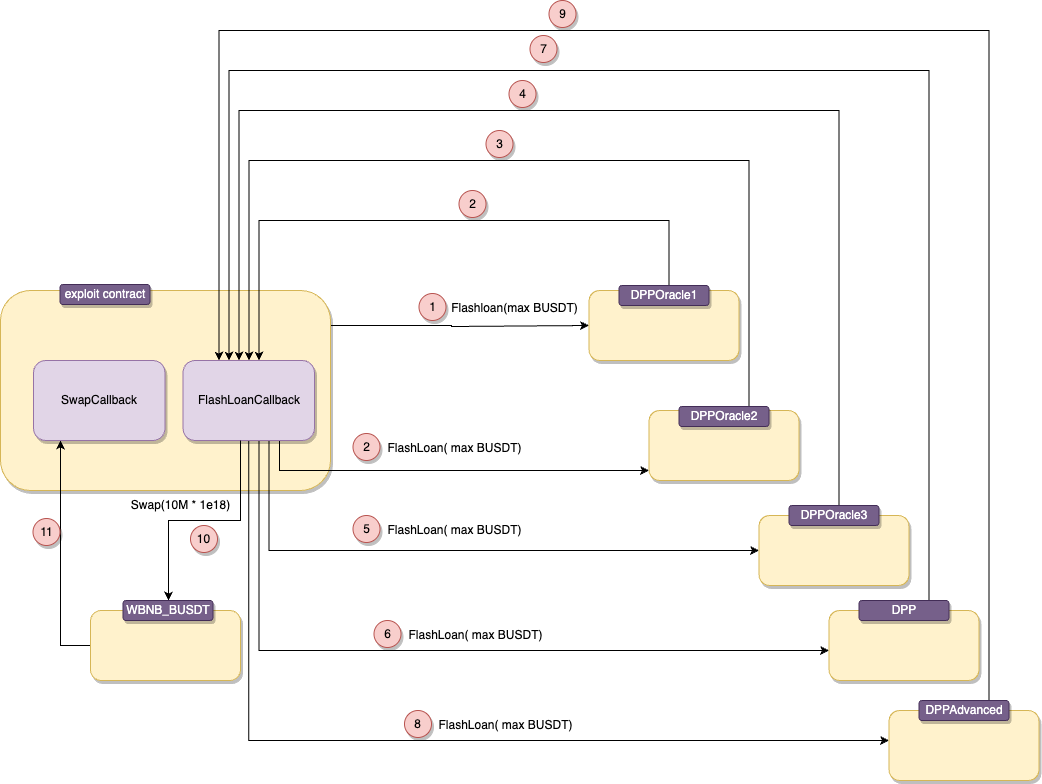

The diagram above was exported from draw.io. Its source (the exported page's mxGraphModel, read from the mxfile embedded in the PNG):
<mxGraphModel dx="1115" dy="867" grid="1" gridSize="10" guides="1" tooltips="1" connect="1" arrows="1" fold="1" page="1" pageScale="1" pageWidth="827" pageHeight="1169" math="0" shadow="0">
  <root>
    <mxCell id="0" />
    <mxCell id="1" parent="0" />
    <mxCell id="2" value="" style="rounded=1;whiteSpace=wrap;html=1;fillColor=#fff2cc;strokeColor=#d6b656;shadow=1;" vertex="1" parent="1">
      <mxGeometry x="1158.5" y="2070" width="150" height="70" as="geometry" />
    </mxCell>
    <mxCell id="3" value="" style="rounded=1;whiteSpace=wrap;html=1;fillColor=#fff2cc;strokeColor=#d6b656;shadow=1;" vertex="1" parent="1">
      <mxGeometry x="918.5" y="1750" width="150" height="70" as="geometry" />
    </mxCell>
    <mxCell id="4" style="edgeStyle=orthogonalEdgeStyle;rounded=0;orthogonalLoop=1;jettySize=auto;html=1;" edge="1" source="5" parent="1">
      <mxGeometry relative="1" as="geometry">
        <mxPoint x="918.5" y="1785" as="targetPoint" />
        <Array as="points">
          <mxPoint x="781" y="1785" />
          <mxPoint x="781" y="1786" />
        </Array>
      </mxGeometry>
    </mxCell>
    <mxCell id="5" value="" style="rounded=1;whiteSpace=wrap;html=1;fillColor=#fff2cc;strokeColor=#d6b656;shadow=1;" vertex="1" parent="1">
      <mxGeometry x="330" y="1750" width="330" height="200" as="geometry" />
    </mxCell>
    <mxCell id="6" value="exploit contract" style="rounded=1;whiteSpace=wrap;html=1;shadow=1;fillColor=#76608a;fontColor=#ffffff;strokeColor=#432D57;" vertex="1" parent="1">
      <mxGeometry x="389.5" y="1744" width="90" height="20" as="geometry" />
    </mxCell>
    <mxCell id="7" style="edgeStyle=orthogonalEdgeStyle;rounded=0;orthogonalLoop=1;jettySize=auto;html=1;exitX=0.5;exitY=0;exitDx=0;exitDy=0;" edge="1" source="10" target="18" parent="1">
      <mxGeometry relative="1" as="geometry">
        <mxPoint x="998.5" y="1735" as="sourcePoint" />
        <Array as="points">
          <mxPoint x="998.5" y="1745" />
          <mxPoint x="998.5" y="1680" />
          <mxPoint x="588.5" y="1680" />
        </Array>
      </mxGeometry>
    </mxCell>
    <mxCell id="8" style="edgeStyle=orthogonalEdgeStyle;rounded=0;orthogonalLoop=1;jettySize=auto;html=1;" edge="1" source="9" target="18" parent="1">
      <mxGeometry relative="1" as="geometry">
        <Array as="points">
          <mxPoint x="1078.5" y="1620" />
          <mxPoint x="578.5" y="1620" />
        </Array>
      </mxGeometry>
    </mxCell>
    <mxCell id="9" value="" style="rounded=1;whiteSpace=wrap;html=1;fillColor=#fff2cc;strokeColor=#d6b656;shadow=1;" vertex="1" parent="1">
      <mxGeometry x="978.5" y="1870" width="150" height="70" as="geometry" />
    </mxCell>
    <mxCell id="10" value="DPPOracle1" style="rounded=1;whiteSpace=wrap;html=1;shadow=1;fillColor=#76608a;fontColor=#ffffff;strokeColor=#432D57;" vertex="1" parent="1">
      <mxGeometry x="948.5" y="1745" width="90" height="20" as="geometry" />
    </mxCell>
    <mxCell id="11" value="DPPOracle2" style="rounded=1;whiteSpace=wrap;html=1;shadow=1;fillColor=#76608a;fontColor=#ffffff;strokeColor=#432D57;" vertex="1" parent="1">
      <mxGeometry x="1008.5" y="1866" width="90" height="20" as="geometry" />
    </mxCell>
    <mxCell id="12" value="Flashloan(max BUSDT)" style="text;html=1;align=center;verticalAlign=middle;resizable=0;points=[];autosize=1;strokeColor=none;fillColor=none;" vertex="1" parent="1">
      <mxGeometry x="768.5" y="1753" width="150" height="30" as="geometry" />
    </mxCell>
    <mxCell id="13" value="1" style="ellipse;whiteSpace=wrap;html=1;aspect=fixed;shadow=1;fillColor=#f8cecc;strokeColor=#b85450;" vertex="1" parent="1">
      <mxGeometry x="748.5" y="1753" width="27" height="27" as="geometry" />
    </mxCell>
    <mxCell id="14" style="edgeStyle=orthogonalEdgeStyle;rounded=0;orthogonalLoop=1;jettySize=auto;html=1;" edge="1" source="18" target="9" parent="1">
      <mxGeometry relative="1" as="geometry">
        <Array as="points">
          <mxPoint x="609" y="1930" />
        </Array>
      </mxGeometry>
    </mxCell>
    <mxCell id="15" style="edgeStyle=orthogonalEdgeStyle;rounded=0;orthogonalLoop=1;jettySize=auto;html=1;" edge="1" source="18" target="32" parent="1">
      <mxGeometry relative="1" as="geometry">
        <mxPoint x="1108.5" y="2060" as="targetPoint" />
        <Array as="points">
          <mxPoint x="598.5" y="2010" />
        </Array>
      </mxGeometry>
    </mxCell>
    <mxCell id="16" style="edgeStyle=orthogonalEdgeStyle;rounded=0;orthogonalLoop=1;jettySize=auto;html=1;" edge="1" source="18" target="2" parent="1">
      <mxGeometry relative="1" as="geometry">
        <mxPoint x="1208.5" y="2190" as="targetPoint" />
        <Array as="points">
          <mxPoint x="588.5" y="2110" />
        </Array>
      </mxGeometry>
    </mxCell>
    <mxCell id="17" style="edgeStyle=orthogonalEdgeStyle;rounded=0;orthogonalLoop=1;jettySize=auto;html=1;" edge="1" source="18" target="35" parent="1">
      <mxGeometry relative="1" as="geometry">
        <Array as="points">
          <mxPoint x="578.5" y="2200" />
        </Array>
      </mxGeometry>
    </mxCell>
    <mxCell id="18" value="FlashLoanCallback" style="rounded=1;whiteSpace=wrap;html=1;shadow=1;fillColor=#e1d5e7;strokeColor=#9673a6;" vertex="1" parent="1">
      <mxGeometry x="512.5" y="1820" width="131.5" height="80" as="geometry" />
    </mxCell>
    <mxCell id="19" value="2" style="ellipse;whiteSpace=wrap;html=1;aspect=fixed;shadow=1;fillColor=#f8cecc;strokeColor=#b85450;" vertex="1" parent="1">
      <mxGeometry x="788.5" y="1650" width="27" height="27" as="geometry" />
    </mxCell>
    <mxCell id="20" value="2" style="ellipse;whiteSpace=wrap;html=1;aspect=fixed;shadow=1;fillColor=#f8cecc;strokeColor=#b85450;" vertex="1" parent="1">
      <mxGeometry x="682.5" y="1893" width="27" height="27" as="geometry" />
    </mxCell>
    <mxCell id="21" value="FlashLoan( max BUSDT)" style="text;html=1;align=center;verticalAlign=middle;resizable=0;points=[];autosize=1;strokeColor=none;fillColor=none;" vertex="1" parent="1">
      <mxGeometry x="703.5" y="1893" width="160" height="30" as="geometry" />
    </mxCell>
    <mxCell id="22" value="3" style="ellipse;whiteSpace=wrap;html=1;aspect=fixed;shadow=1;fillColor=#f8cecc;strokeColor=#b85450;" vertex="1" parent="1">
      <mxGeometry x="815.5" y="1590" width="27" height="27" as="geometry" />
    </mxCell>
    <mxCell id="23" style="edgeStyle=orthogonalEdgeStyle;rounded=0;orthogonalLoop=1;jettySize=auto;html=1;" edge="1" source="32" target="18" parent="1">
      <mxGeometry relative="1" as="geometry">
        <mxPoint x="1188.5" y="1850" as="sourcePoint" />
        <Array as="points">
          <mxPoint x="1168.5" y="1570" />
          <mxPoint x="568.5" y="1570" />
        </Array>
      </mxGeometry>
    </mxCell>
    <mxCell id="24" value="4" style="ellipse;whiteSpace=wrap;html=1;aspect=fixed;shadow=1;fillColor=#f8cecc;strokeColor=#b85450;" vertex="1" parent="1">
      <mxGeometry x="838.5" y="1540" width="27" height="27" as="geometry" />
    </mxCell>
    <mxCell id="25" value="5" style="ellipse;whiteSpace=wrap;html=1;aspect=fixed;shadow=1;fillColor=#f8cecc;strokeColor=#b85450;" vertex="1" parent="1">
      <mxGeometry x="682.5" y="1975" width="27" height="27" as="geometry" />
    </mxCell>
    <mxCell id="26" value="FlashLoan( max BUSDT)" style="text;html=1;align=center;verticalAlign=middle;resizable=0;points=[];autosize=1;strokeColor=none;fillColor=none;" vertex="1" parent="1">
      <mxGeometry x="703.5" y="1975" width="160" height="30" as="geometry" />
    </mxCell>
    <mxCell id="27" style="edgeStyle=orthogonalEdgeStyle;rounded=0;orthogonalLoop=1;jettySize=auto;html=1;" edge="1" source="2" target="18" parent="1">
      <mxGeometry relative="1" as="geometry">
        <mxPoint x="1288.5" y="2140" as="sourcePoint" />
        <Array as="points">
          <mxPoint x="1258.5" y="1530" />
          <mxPoint x="558.5" y="1530" />
        </Array>
      </mxGeometry>
    </mxCell>
    <mxCell id="28" value="DPP" style="rounded=1;whiteSpace=wrap;html=1;shadow=1;fillColor=#76608a;fontColor=#ffffff;strokeColor=#432D57;" vertex="1" parent="1">
      <mxGeometry x="1188.5" y="2060" width="90" height="20" as="geometry" />
    </mxCell>
    <mxCell id="29" value="7" style="ellipse;whiteSpace=wrap;html=1;aspect=fixed;shadow=1;fillColor=#f8cecc;strokeColor=#b85450;" vertex="1" parent="1">
      <mxGeometry x="859.5" y="1495" width="27" height="27" as="geometry" />
    </mxCell>
    <mxCell id="30" value="6" style="ellipse;whiteSpace=wrap;html=1;aspect=fixed;shadow=1;fillColor=#f8cecc;strokeColor=#b85450;" vertex="1" parent="1">
      <mxGeometry x="703.5" y="2080" width="27" height="27" as="geometry" />
    </mxCell>
    <mxCell id="31" value="FlashLoan( max BUSDT)" style="text;html=1;align=center;verticalAlign=middle;resizable=0;points=[];autosize=1;strokeColor=none;fillColor=none;" vertex="1" parent="1">
      <mxGeometry x="724.5" y="2080" width="160" height="30" as="geometry" />
    </mxCell>
    <mxCell id="32" value="" style="rounded=1;whiteSpace=wrap;html=1;fillColor=#fff2cc;strokeColor=#d6b656;shadow=1;" vertex="1" parent="1">
      <mxGeometry x="1088.5" y="1975" width="150" height="70" as="geometry" />
    </mxCell>
    <mxCell id="33" value="DPPOracle3" style="rounded=1;whiteSpace=wrap;html=1;shadow=1;fillColor=#76608a;fontColor=#ffffff;strokeColor=#432D57;" vertex="1" parent="1">
      <mxGeometry x="1118.5" y="1965" width="90" height="20" as="geometry" />
    </mxCell>
    <mxCell id="34" style="edgeStyle=orthogonalEdgeStyle;rounded=0;orthogonalLoop=1;jettySize=auto;html=1;" edge="1" source="35" target="18" parent="1">
      <mxGeometry relative="1" as="geometry">
        <Array as="points">
          <mxPoint x="1318.5" y="1490" />
          <mxPoint x="548.5" y="1490" />
        </Array>
      </mxGeometry>
    </mxCell>
    <mxCell id="35" value="" style="rounded=1;whiteSpace=wrap;html=1;fillColor=#fff2cc;strokeColor=#d6b656;shadow=1;" vertex="1" parent="1">
      <mxGeometry x="1218.5" y="2170" width="150" height="70" as="geometry" />
    </mxCell>
    <mxCell id="36" value="DPPAdvanced" style="rounded=1;whiteSpace=wrap;html=1;shadow=1;fillColor=#76608a;fontColor=#ffffff;strokeColor=#432D57;" vertex="1" parent="1">
      <mxGeometry x="1248.5" y="2160" width="90" height="20" as="geometry" />
    </mxCell>
    <mxCell id="37" value="8" style="ellipse;whiteSpace=wrap;html=1;aspect=fixed;shadow=1;fillColor=#f8cecc;strokeColor=#b85450;" vertex="1" parent="1">
      <mxGeometry x="734" y="2170" width="27" height="27" as="geometry" />
    </mxCell>
    <mxCell id="38" value="FlashLoan( max BUSDT)" style="text;html=1;align=center;verticalAlign=middle;resizable=0;points=[];autosize=1;strokeColor=none;fillColor=none;" vertex="1" parent="1">
      <mxGeometry x="755" y="2170" width="160" height="30" as="geometry" />
    </mxCell>
    <mxCell id="39" style="edgeStyle=orthogonalEdgeStyle;rounded=0;orthogonalLoop=1;jettySize=auto;html=1;" edge="1" source="40" target="46" parent="1">
      <mxGeometry relative="1" as="geometry">
        <Array as="points">
          <mxPoint x="390" y="2105" />
        </Array>
      </mxGeometry>
    </mxCell>
    <mxCell id="40" value="" style="rounded=1;whiteSpace=wrap;html=1;fillColor=#fff2cc;strokeColor=#d6b656;shadow=1;" vertex="1" parent="1">
      <mxGeometry x="420" y="2070" width="150" height="70" as="geometry" />
    </mxCell>
    <mxCell id="41" value="Swap(10M * 1e18)" style="text;html=1;align=center;verticalAlign=middle;resizable=0;points=[];autosize=1;strokeColor=none;fillColor=none;" vertex="1" parent="1">
      <mxGeometry x="450" y="1950" width="120" height="30" as="geometry" />
    </mxCell>
    <mxCell id="42" value="10" style="ellipse;whiteSpace=wrap;html=1;aspect=fixed;shadow=1;fillColor=#f8cecc;strokeColor=#b85450;" vertex="1" parent="1">
      <mxGeometry x="520" y="1985" width="27" height="27" as="geometry" />
    </mxCell>
    <mxCell id="43" value="9" style="ellipse;whiteSpace=wrap;html=1;aspect=fixed;shadow=1;fillColor=#f8cecc;strokeColor=#b85450;" vertex="1" parent="1">
      <mxGeometry x="878.5" y="1460" width="27" height="27" as="geometry" />
    </mxCell>
    <mxCell id="44" value="" style="edgeStyle=orthogonalEdgeStyle;rounded=0;orthogonalLoop=1;jettySize=auto;html=1;" edge="1" source="18" target="45" parent="1">
      <mxGeometry relative="1" as="geometry">
        <mxPoint x="550" y="1900" as="sourcePoint" />
        <mxPoint x="500" y="2070" as="targetPoint" />
        <Array as="points">
          <mxPoint x="570" y="1980" />
          <mxPoint x="498" y="1980" />
        </Array>
      </mxGeometry>
    </mxCell>
    <mxCell id="45" value="WBNB_BUSDT" style="rounded=1;whiteSpace=wrap;html=1;shadow=1;fillColor=#76608a;fontColor=#ffffff;strokeColor=#432D57;" vertex="1" parent="1">
      <mxGeometry x="452.5" y="2060" width="90" height="20" as="geometry" />
    </mxCell>
    <mxCell id="46" value="SwapCallback" style="rounded=1;whiteSpace=wrap;html=1;shadow=1;fillColor=#e1d5e7;strokeColor=#9673a6;" vertex="1" parent="1">
      <mxGeometry x="363" y="1820" width="131.5" height="80" as="geometry" />
    </mxCell>
    <mxCell id="47" value="11" style="ellipse;whiteSpace=wrap;html=1;aspect=fixed;shadow=1;fillColor=#f8cecc;strokeColor=#b85450;" vertex="1" parent="1">
      <mxGeometry x="362.5" y="1978" width="27" height="27" as="geometry" />
    </mxCell>
  </root>
</mxGraphModel>